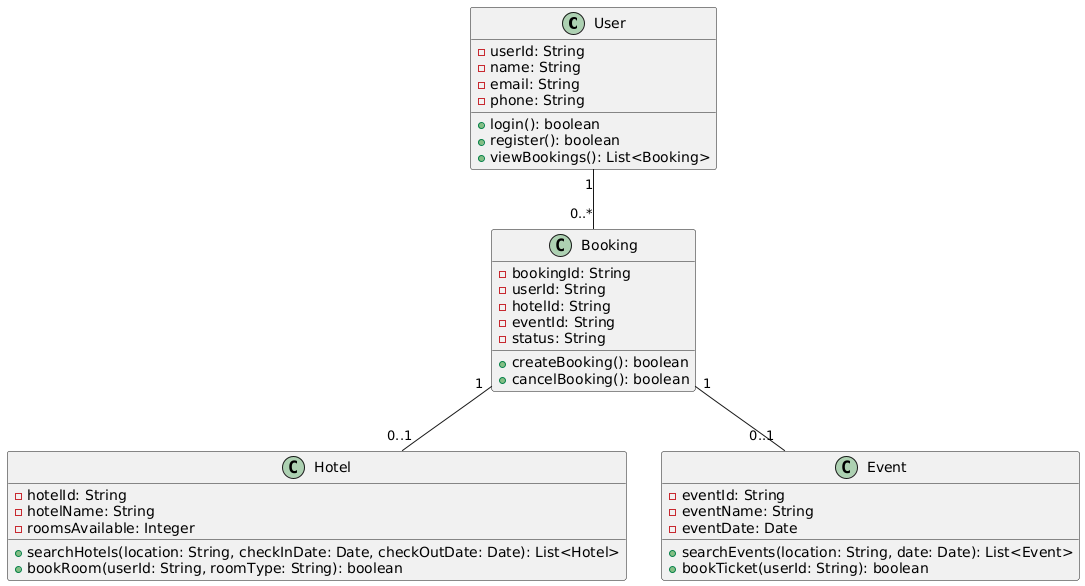

The diagram above was rendered by PlantUML. Its source (embedded in the PNG):
@startuml
class User {
  -userId: String
  -name: String
  -email: String
  -phone: String
  +login(): boolean
  +register(): boolean
  +viewBookings(): List<Booking>
}

class Booking {
  -bookingId: String
  -userId: String
  -hotelId: String
  -eventId: String
  -status: String
  +createBooking(): boolean
  +cancelBooking(): boolean
}

class Hotel {
  -hotelId: String
  -hotelName: String
  -roomsAvailable: Integer
  +searchHotels(location: String, checkInDate: Date, checkOutDate: Date): List<Hotel>
  +bookRoom(userId: String, roomType: String): boolean
}
User "1" -- "0..*" Booking
Booking "1" -- "0..1" Hotel
Booking "1" -- "0..1" Event 


class Event {
  -eventId: String
  -eventName: String
  -eventDate: Date
  +searchEvents(location: String, date: Date): List<Event>
  +bookTicket(userId: String): boolean
}
@enduml